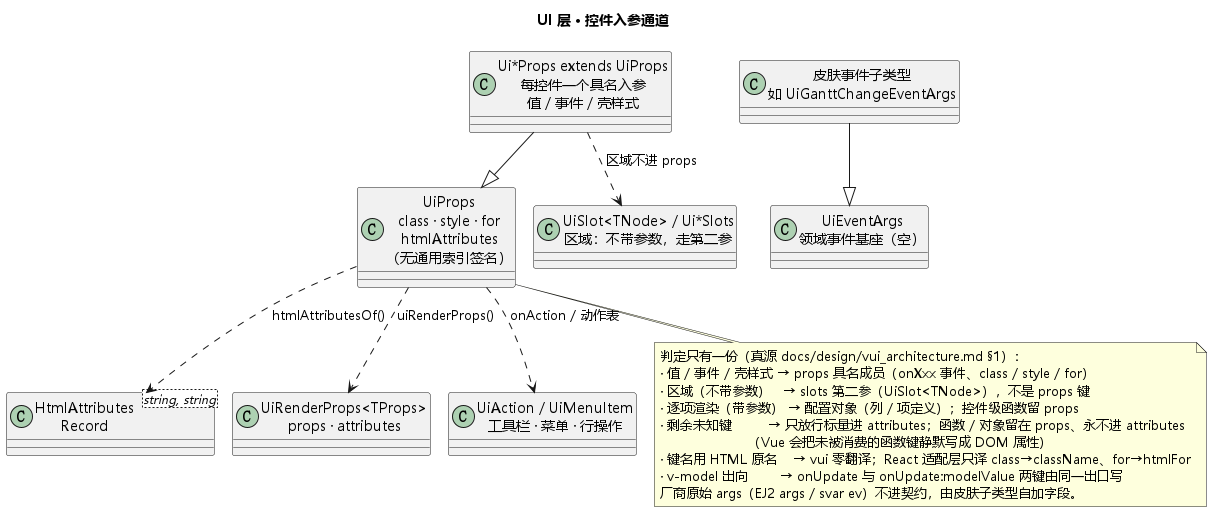

The diagram above was rendered by PlantUML. Its source (embedded in the PNG):
@startuml ui_layer_props
!pragma layout smetana
skinparam defaultFontName "Microsoft YaHei"
title UI 层 · 控件入参通道

class "UiProps\nclass · style · for\nhtmlAttributes\n（无通用索引签名）" as UiProps
class "Ui*Props extends UiProps\n每控件一个具名入参\n值 / 事件 / 壳样式" as NamedProps
class "HtmlAttributes\nRecord<string, string>" as HtmlAttributes
class "UiRenderProps<TProps>\nprops · attributes" as UiRenderProps
class "UiSlot<TNode> / Ui*Slots\n区域：不带参数，走第二参" as UiSlot
class "UiAction / UiMenuItem\n工具栏 · 菜单 · 行操作" as UiAction
class "UiEventArgs\n领域事件基座（空）" as UiEventArgs
class "皮肤事件子类型\n如 UiGanttChangeEventArgs" as SkinEvent

NamedProps --|> UiProps
UiProps ..> UiRenderProps : uiRenderProps()
UiProps ..> HtmlAttributes : htmlAttributesOf()
UiProps ..> UiAction : onAction / 动作表
NamedProps ..> UiSlot : 区域不进 props
SkinEvent --|> UiEventArgs

note bottom of UiProps
  判定只有一份（真源 docs/design/vui_architecture.md §1）：
  · 值 / 事件 / 壳样式 → props 具名成员（onXxx 事件、class / style / for）
  · 区域（不带参数）   → slots 第二参（UiSlot<TNode>），不是 props 键
  · 逐项渲染（带参数） → 配置对象（列 / 项定义）；控件级函数留 props
  · 剩余未知键         → 只放行标量进 attributes；函数 / 对象留在 props、永不进 attributes
                        （Vue 会把未被消费的函数键静默写成 DOM 属性）
  · 键名用 HTML 原名    → vui 零翻译；React 适配层只译 class→className、for→htmlFor
  · v-model 出向        → onUpdate 与 onUpdate:modelValue 两键由同一出口写
  厂商原始 args（EJ2 args / svar ev）不进契约，由皮肤子类型自加字段。
end note
@enduml